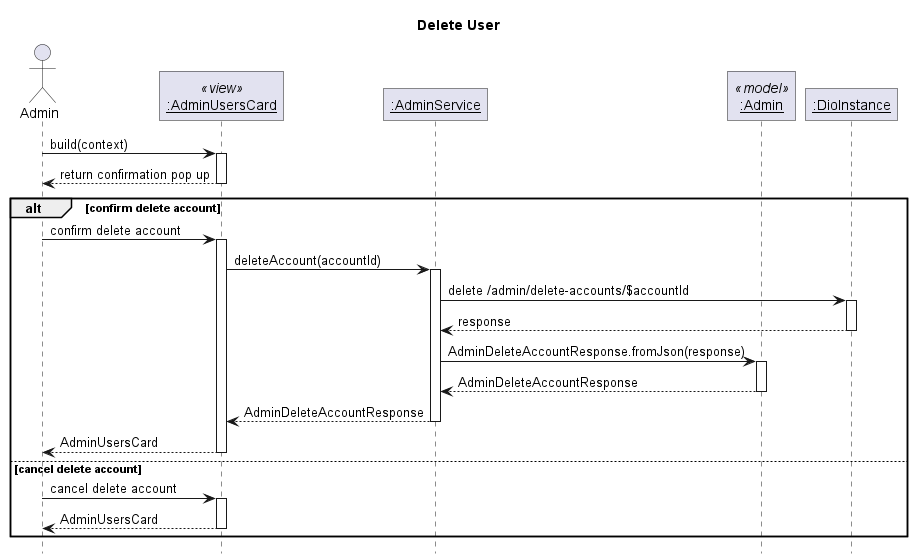

The diagram above was rendered by PlantUML. Its source (embedded in the PNG):
@startuml Delete User
' Global param
title Delete User
autoactivate on

' Global style configuration
skinparam RoundCorner 0
hide footbox

' Sequence participant configuration
actor Admin
participant "__:AdminUsersCard__" as Card <<view>>
participant "__:AdminService__" as Service
participant "__:Admin__" as Model <<model>>
participant "__:DioInstance__" as Dio


' Sequence diagram
Admin -> Card : build(context)
Admin <-- Card: return confirmation pop up
alt confirm delete account
Admin -> Card: confirm delete account
Card -> Service: deleteAccount(accountId)
Service -> Dio: delete /admin/delete-accounts/$accountId
Service <-- Dio: response
Service -> Model: AdminDeleteAccountResponse.fromJson(response)
Service <-- Model: AdminDeleteAccountResponse
Card <-- Service: AdminDeleteAccountResponse
Admin <-- Card: AdminUsersCard
else cancel delete account
Admin -> Card: cancel delete account
Admin <-- Card: AdminUsersCard
end






@enduml